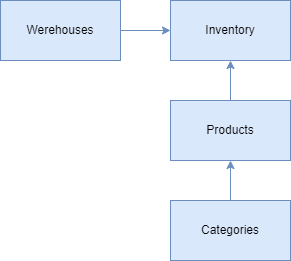

The diagram above was exported from draw.io. Its source (the exported page's mxGraphModel, read from the mxfile embedded in the PNG):
<mxGraphModel dx="1434" dy="738" grid="1" gridSize="10" guides="1" tooltips="1" connect="1" arrows="1" fold="1" page="1" pageScale="1" pageWidth="827" pageHeight="1169" math="0" shadow="0">
  <root>
    <mxCell id="0" />
    <mxCell id="1" parent="0" />
    <mxCell id="S14OcCq_VkxWtPrsrRhA-1" value="Inventory" style="rounded=0;whiteSpace=wrap;html=1;fillColor=#dae8fc;strokeColor=#6c8ebf;" vertex="1" parent="1">
      <mxGeometry x="370" y="40" width="120" height="60" as="geometry" />
    </mxCell>
    <mxCell id="S14OcCq_VkxWtPrsrRhA-19" value="" style="edgeStyle=orthogonalEdgeStyle;rounded=0;orthogonalLoop=1;jettySize=auto;html=1;fillColor=#dae8fc;strokeColor=#6c8ebf;" edge="1" parent="1" source="S14OcCq_VkxWtPrsrRhA-2" target="S14OcCq_VkxWtPrsrRhA-1">
      <mxGeometry relative="1" as="geometry" />
    </mxCell>
    <mxCell id="S14OcCq_VkxWtPrsrRhA-2" value="Werehouses" style="whiteSpace=wrap;html=1;rounded=0;fillColor=#dae8fc;strokeColor=#6c8ebf;" vertex="1" parent="1">
      <mxGeometry x="200" y="40" width="120" height="60" as="geometry" />
    </mxCell>
    <mxCell id="S14OcCq_VkxWtPrsrRhA-18" value="" style="edgeStyle=orthogonalEdgeStyle;rounded=0;orthogonalLoop=1;jettySize=auto;html=1;fillColor=#dae8fc;strokeColor=#6c8ebf;" edge="1" parent="1" source="S14OcCq_VkxWtPrsrRhA-4" target="S14OcCq_VkxWtPrsrRhA-1">
      <mxGeometry relative="1" as="geometry" />
    </mxCell>
    <mxCell id="S14OcCq_VkxWtPrsrRhA-4" value="Products" style="whiteSpace=wrap;html=1;rounded=0;fillColor=#dae8fc;strokeColor=#6c8ebf;" vertex="1" parent="1">
      <mxGeometry x="370" y="140" width="120" height="60" as="geometry" />
    </mxCell>
    <mxCell id="S14OcCq_VkxWtPrsrRhA-15" value="" style="edgeStyle=orthogonalEdgeStyle;rounded=0;orthogonalLoop=1;jettySize=auto;html=1;fillColor=#dae8fc;strokeColor=#6c8ebf;" edge="1" parent="1" source="S14OcCq_VkxWtPrsrRhA-6" target="S14OcCq_VkxWtPrsrRhA-4">
      <mxGeometry relative="1" as="geometry" />
    </mxCell>
    <mxCell id="S14OcCq_VkxWtPrsrRhA-6" value="Categories" style="whiteSpace=wrap;html=1;rounded=0;fillColor=#dae8fc;strokeColor=#6c8ebf;" vertex="1" parent="1">
      <mxGeometry x="370" y="240" width="120" height="60" as="geometry" />
    </mxCell>
  </root>
</mxGraphModel>